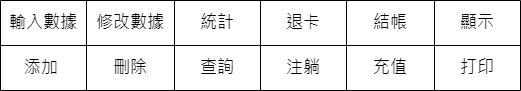

The diagram above was exported from draw.io. Its source (the exported page's mxGraphModel, read from the mxfile embedded in the PNG):
<mxGraphModel dx="1434" dy="750" grid="1" gridSize="10" guides="1" tooltips="1" connect="1" arrows="1" fold="1" page="1" pageScale="1" pageWidth="827" pageHeight="1169" math="0" shadow="0">
  <root>
    <mxCell id="0" />
    <mxCell id="1" parent="0" />
    <mxCell id="MJvKewxP6mEphRL44FiA-31" value="" style="shape=table;startSize=0;container=1;collapsible=0;childLayout=tableLayout;" parent="1" vertex="1">
      <mxGeometry x="110" y="270" width="520" height="90" as="geometry" />
    </mxCell>
    <mxCell id="MJvKewxP6mEphRL44FiA-32" value="" style="shape=tableRow;horizontal=0;startSize=0;swimlaneHead=0;swimlaneBody=0;strokeColor=inherit;top=0;left=0;bottom=0;right=0;collapsible=0;dropTarget=0;fillColor=none;points=[[0,0.5],[1,0.5]];portConstraint=eastwest;" parent="MJvKewxP6mEphRL44FiA-31" vertex="1">
      <mxGeometry width="520" height="45" as="geometry" />
    </mxCell>
    <mxCell id="MJvKewxP6mEphRL44FiA-33" value="&lt;font style=&quot;font-size: 17px;&quot;&gt;輸入數據&lt;/font&gt;" style="shape=partialRectangle;html=1;whiteSpace=wrap;connectable=0;strokeColor=inherit;overflow=hidden;fillColor=none;top=0;left=0;bottom=0;right=0;pointerEvents=1;" parent="MJvKewxP6mEphRL44FiA-32" vertex="1">
      <mxGeometry width="86" height="45" as="geometry">
        <mxRectangle width="86" height="45" as="alternateBounds" />
      </mxGeometry>
    </mxCell>
    <mxCell id="MJvKewxP6mEphRL44FiA-34" value="&lt;font style=&quot;font-size: 17px;&quot;&gt;修改數據&lt;/font&gt;" style="shape=partialRectangle;html=1;whiteSpace=wrap;connectable=0;strokeColor=inherit;overflow=hidden;fillColor=none;top=0;left=0;bottom=0;right=0;pointerEvents=1;" parent="MJvKewxP6mEphRL44FiA-32" vertex="1">
      <mxGeometry x="86" width="88" height="45" as="geometry">
        <mxRectangle width="88" height="45" as="alternateBounds" />
      </mxGeometry>
    </mxCell>
    <mxCell id="MJvKewxP6mEphRL44FiA-35" value="&lt;font style=&quot;font-size: 17px;&quot;&gt;統計&lt;/font&gt;" style="shape=partialRectangle;html=1;whiteSpace=wrap;connectable=0;strokeColor=inherit;overflow=hidden;fillColor=none;top=0;left=0;bottom=0;right=0;pointerEvents=1;" parent="MJvKewxP6mEphRL44FiA-32" vertex="1">
      <mxGeometry x="174" width="86" height="45" as="geometry">
        <mxRectangle width="86" height="45" as="alternateBounds" />
      </mxGeometry>
    </mxCell>
    <mxCell id="MJvKewxP6mEphRL44FiA-36" value="退卡" style="shape=partialRectangle;html=1;whiteSpace=wrap;connectable=0;strokeColor=inherit;overflow=hidden;fillColor=none;top=0;left=0;bottom=0;right=0;pointerEvents=1;fontSize=17;" parent="MJvKewxP6mEphRL44FiA-32" vertex="1">
      <mxGeometry x="260" width="86" height="45" as="geometry">
        <mxRectangle width="86" height="45" as="alternateBounds" />
      </mxGeometry>
    </mxCell>
    <mxCell id="MJvKewxP6mEphRL44FiA-37" value="結帳" style="shape=partialRectangle;html=1;whiteSpace=wrap;connectable=0;strokeColor=inherit;overflow=hidden;fillColor=none;top=0;left=0;bottom=0;right=0;pointerEvents=1;fontSize=17;" parent="MJvKewxP6mEphRL44FiA-32" vertex="1">
      <mxGeometry x="346" width="88" height="45" as="geometry">
        <mxRectangle width="88" height="45" as="alternateBounds" />
      </mxGeometry>
    </mxCell>
    <mxCell id="MJvKewxP6mEphRL44FiA-38" value="&lt;font style=&quot;font-size: 17px;&quot;&gt;顯示&lt;/font&gt;" style="shape=partialRectangle;html=1;whiteSpace=wrap;connectable=0;strokeColor=inherit;overflow=hidden;fillColor=none;top=0;left=0;bottom=0;right=0;pointerEvents=1;" parent="MJvKewxP6mEphRL44FiA-32" vertex="1">
      <mxGeometry x="434" width="86" height="45" as="geometry">
        <mxRectangle width="86" height="45" as="alternateBounds" />
      </mxGeometry>
    </mxCell>
    <mxCell id="MJvKewxP6mEphRL44FiA-39" value="" style="shape=tableRow;horizontal=0;startSize=0;swimlaneHead=0;swimlaneBody=0;strokeColor=inherit;top=0;left=0;bottom=0;right=0;collapsible=0;dropTarget=0;fillColor=none;points=[[0,0.5],[1,0.5]];portConstraint=eastwest;" parent="MJvKewxP6mEphRL44FiA-31" vertex="1">
      <mxGeometry y="45" width="520" height="45" as="geometry" />
    </mxCell>
    <mxCell id="MJvKewxP6mEphRL44FiA-40" value="&lt;font style=&quot;font-size: 17px;&quot;&gt;添加&amp;nbsp;&lt;/font&gt;" style="shape=partialRectangle;html=1;whiteSpace=wrap;connectable=0;strokeColor=inherit;overflow=hidden;fillColor=none;top=0;left=0;bottom=0;right=0;pointerEvents=1;" parent="MJvKewxP6mEphRL44FiA-39" vertex="1">
      <mxGeometry width="86" height="45" as="geometry">
        <mxRectangle width="86" height="45" as="alternateBounds" />
      </mxGeometry>
    </mxCell>
    <mxCell id="MJvKewxP6mEphRL44FiA-41" value="&lt;font style=&quot;font-size: 17px;&quot;&gt;刪除&lt;/font&gt;" style="shape=partialRectangle;html=1;whiteSpace=wrap;connectable=0;strokeColor=inherit;overflow=hidden;fillColor=none;top=0;left=0;bottom=0;right=0;pointerEvents=1;" parent="MJvKewxP6mEphRL44FiA-39" vertex="1">
      <mxGeometry x="86" width="88" height="45" as="geometry">
        <mxRectangle width="88" height="45" as="alternateBounds" />
      </mxGeometry>
    </mxCell>
    <mxCell id="MJvKewxP6mEphRL44FiA-42" value="&lt;font style=&quot;font-size: 17px;&quot;&gt;查詢&lt;/font&gt;" style="shape=partialRectangle;html=1;whiteSpace=wrap;connectable=0;strokeColor=inherit;overflow=hidden;fillColor=none;top=0;left=0;bottom=0;right=0;pointerEvents=1;" parent="MJvKewxP6mEphRL44FiA-39" vertex="1">
      <mxGeometry x="174" width="86" height="45" as="geometry">
        <mxRectangle width="86" height="45" as="alternateBounds" />
      </mxGeometry>
    </mxCell>
    <mxCell id="MJvKewxP6mEphRL44FiA-43" value="注躺" style="shape=partialRectangle;html=1;whiteSpace=wrap;connectable=0;strokeColor=inherit;overflow=hidden;fillColor=none;top=0;left=0;bottom=0;right=0;pointerEvents=1;fontSize=17;" parent="MJvKewxP6mEphRL44FiA-39" vertex="1">
      <mxGeometry x="260" width="86" height="45" as="geometry">
        <mxRectangle width="86" height="45" as="alternateBounds" />
      </mxGeometry>
    </mxCell>
    <mxCell id="MJvKewxP6mEphRL44FiA-44" value="充值" style="shape=partialRectangle;html=1;whiteSpace=wrap;connectable=0;strokeColor=inherit;overflow=hidden;fillColor=none;top=0;left=0;bottom=0;right=0;pointerEvents=1;fontSize=17;" parent="MJvKewxP6mEphRL44FiA-39" vertex="1">
      <mxGeometry x="346" width="88" height="45" as="geometry">
        <mxRectangle width="88" height="45" as="alternateBounds" />
      </mxGeometry>
    </mxCell>
    <mxCell id="MJvKewxP6mEphRL44FiA-45" value="&lt;font style=&quot;font-size: 17px;&quot;&gt;打印&lt;/font&gt;" style="shape=partialRectangle;html=1;whiteSpace=wrap;connectable=0;strokeColor=inherit;overflow=hidden;fillColor=none;top=0;left=0;bottom=0;right=0;pointerEvents=1;" parent="MJvKewxP6mEphRL44FiA-39" vertex="1">
      <mxGeometry x="434" width="86" height="45" as="geometry">
        <mxRectangle width="86" height="45" as="alternateBounds" />
      </mxGeometry>
    </mxCell>
  </root>
</mxGraphModel>